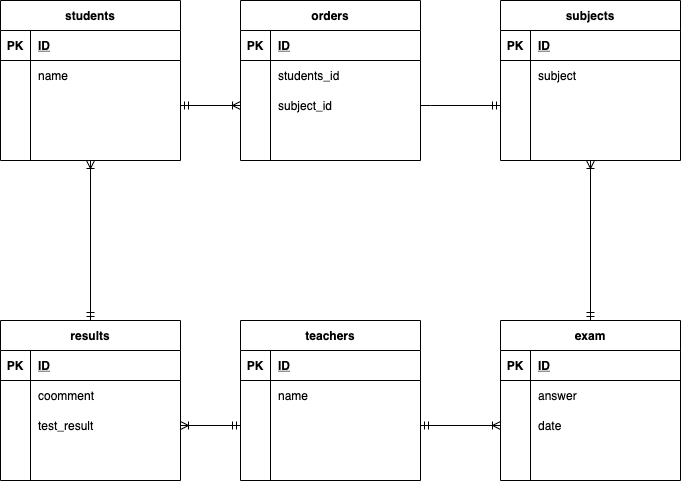

The diagram above was exported from draw.io. Its source (the exported page's mxGraphModel, read from the mxfile embedded in the PNG):
<mxGraphModel dx="1138" dy="777" grid="1" gridSize="10" guides="1" tooltips="1" connect="1" arrows="0" fold="1" page="1" pageScale="1" pageWidth="827" pageHeight="1169" math="0" shadow="0">
  <root>
    <mxCell id="0" />
    <mxCell id="1" parent="0" />
    <mxCell id="150" style="edgeStyle=orthogonalEdgeStyle;rounded=0;orthogonalLoop=1;jettySize=auto;html=1;endArrow=ERmandOne;endFill=0;entryX=0.5;entryY=0;entryDx=0;entryDy=0;" parent="1" source="81" target="135" edge="1">
      <mxGeometry relative="1" as="geometry">
        <mxPoint x="160" y="300" as="targetPoint" />
      </mxGeometry>
    </mxCell>
    <mxCell id="81" value="students" style="shape=table;startSize=30;container=1;collapsible=1;childLayout=tableLayout;fixedRows=1;rowLines=0;fontStyle=1;align=center;resizeLast=1;" parent="1" vertex="1">
      <mxGeometry x="70" y="40" width="180" height="160" as="geometry" />
    </mxCell>
    <mxCell id="82" value="" style="shape=partialRectangle;collapsible=0;dropTarget=0;pointerEvents=0;fillColor=none;top=0;left=0;bottom=1;right=0;points=[[0,0.5],[1,0.5]];portConstraint=eastwest;" parent="81" vertex="1">
      <mxGeometry y="30" width="180" height="30" as="geometry" />
    </mxCell>
    <mxCell id="83" value="PK" style="shape=partialRectangle;connectable=0;fillColor=none;top=0;left=0;bottom=0;right=0;fontStyle=1;overflow=hidden;" parent="82" vertex="1">
      <mxGeometry width="30" height="30" as="geometry" />
    </mxCell>
    <mxCell id="84" value="ID" style="shape=partialRectangle;connectable=0;fillColor=none;top=0;left=0;bottom=0;right=0;align=left;spacingLeft=6;fontStyle=5;overflow=hidden;" parent="82" vertex="1">
      <mxGeometry x="30" width="150" height="30" as="geometry" />
    </mxCell>
    <mxCell id="85" value="" style="shape=partialRectangle;collapsible=0;dropTarget=0;pointerEvents=0;fillColor=none;top=0;left=0;bottom=0;right=0;points=[[0,0.5],[1,0.5]];portConstraint=eastwest;" parent="81" vertex="1">
      <mxGeometry y="60" width="180" height="30" as="geometry" />
    </mxCell>
    <mxCell id="86" value="" style="shape=partialRectangle;connectable=0;fillColor=none;top=0;left=0;bottom=0;right=0;editable=1;overflow=hidden;" parent="85" vertex="1">
      <mxGeometry width="30" height="30" as="geometry" />
    </mxCell>
    <mxCell id="87" value="name" style="shape=partialRectangle;connectable=0;fillColor=none;top=0;left=0;bottom=0;right=0;align=left;spacingLeft=6;overflow=hidden;" parent="85" vertex="1">
      <mxGeometry x="30" width="150" height="30" as="geometry" />
    </mxCell>
    <mxCell id="88" value="" style="shape=partialRectangle;collapsible=0;dropTarget=0;pointerEvents=0;fillColor=none;top=0;left=0;bottom=0;right=0;points=[[0,0.5],[1,0.5]];portConstraint=eastwest;" parent="81" vertex="1">
      <mxGeometry y="90" width="180" height="30" as="geometry" />
    </mxCell>
    <mxCell id="89" value="" style="shape=partialRectangle;connectable=0;fillColor=none;top=0;left=0;bottom=0;right=0;editable=1;overflow=hidden;" parent="88" vertex="1">
      <mxGeometry width="30" height="30" as="geometry" />
    </mxCell>
    <mxCell id="90" value="" style="shape=partialRectangle;connectable=0;fillColor=none;top=0;left=0;bottom=0;right=0;align=left;spacingLeft=6;overflow=hidden;" parent="88" vertex="1">
      <mxGeometry x="30" width="150" height="30" as="geometry" />
    </mxCell>
    <mxCell id="91" value="" style="shape=partialRectangle;collapsible=0;dropTarget=0;pointerEvents=0;fillColor=none;top=0;left=0;bottom=0;right=0;points=[[0,0.5],[1,0.5]];portConstraint=eastwest;" parent="81" vertex="1">
      <mxGeometry y="120" width="180" height="30" as="geometry" />
    </mxCell>
    <mxCell id="92" value="" style="shape=partialRectangle;connectable=0;fillColor=none;top=0;left=0;bottom=0;right=0;editable=1;overflow=hidden;" parent="91" vertex="1">
      <mxGeometry width="30" height="30" as="geometry" />
    </mxCell>
    <mxCell id="93" value="" style="shape=partialRectangle;connectable=0;fillColor=none;top=0;left=0;bottom=0;right=0;align=left;spacingLeft=6;overflow=hidden;" parent="91" vertex="1">
      <mxGeometry x="30" width="150" height="30" as="geometry" />
    </mxCell>
    <mxCell id="152" style="edgeStyle=orthogonalEdgeStyle;rounded=0;orthogonalLoop=1;jettySize=auto;html=1;entryX=0.5;entryY=1;entryDx=0;entryDy=0;endArrow=ERoneToMany;endFill=0;" parent="1" source="135" target="81" edge="1">
      <mxGeometry relative="1" as="geometry" />
    </mxCell>
    <mxCell id="135" value="results" style="shape=table;startSize=30;container=1;collapsible=1;childLayout=tableLayout;fixedRows=1;rowLines=0;fontStyle=1;align=center;resizeLast=1;" parent="1" vertex="1">
      <mxGeometry x="70" y="360" width="180" height="160" as="geometry" />
    </mxCell>
    <mxCell id="136" value="" style="shape=partialRectangle;collapsible=0;dropTarget=0;pointerEvents=0;fillColor=none;top=0;left=0;bottom=1;right=0;points=[[0,0.5],[1,0.5]];portConstraint=eastwest;" parent="135" vertex="1">
      <mxGeometry y="30" width="180" height="30" as="geometry" />
    </mxCell>
    <mxCell id="137" value="PK" style="shape=partialRectangle;connectable=0;fillColor=none;top=0;left=0;bottom=0;right=0;fontStyle=1;overflow=hidden;" parent="136" vertex="1">
      <mxGeometry width="30" height="30" as="geometry" />
    </mxCell>
    <mxCell id="138" value="ID" style="shape=partialRectangle;connectable=0;fillColor=none;top=0;left=0;bottom=0;right=0;align=left;spacingLeft=6;fontStyle=5;overflow=hidden;" parent="136" vertex="1">
      <mxGeometry x="30" width="150" height="30" as="geometry" />
    </mxCell>
    <mxCell id="139" value="" style="shape=partialRectangle;collapsible=0;dropTarget=0;pointerEvents=0;fillColor=none;top=0;left=0;bottom=0;right=0;points=[[0,0.5],[1,0.5]];portConstraint=eastwest;" parent="135" vertex="1">
      <mxGeometry y="60" width="180" height="30" as="geometry" />
    </mxCell>
    <mxCell id="140" value="" style="shape=partialRectangle;connectable=0;fillColor=none;top=0;left=0;bottom=0;right=0;editable=1;overflow=hidden;" parent="139" vertex="1">
      <mxGeometry width="30" height="30" as="geometry" />
    </mxCell>
    <mxCell id="141" value="coomment" style="shape=partialRectangle;connectable=0;fillColor=none;top=0;left=0;bottom=0;right=0;align=left;spacingLeft=6;overflow=hidden;" parent="139" vertex="1">
      <mxGeometry x="30" width="150" height="30" as="geometry" />
    </mxCell>
    <mxCell id="142" value="" style="shape=partialRectangle;collapsible=0;dropTarget=0;pointerEvents=0;fillColor=none;top=0;left=0;bottom=0;right=0;points=[[0,0.5],[1,0.5]];portConstraint=eastwest;" parent="135" vertex="1">
      <mxGeometry y="90" width="180" height="30" as="geometry" />
    </mxCell>
    <mxCell id="143" value="" style="shape=partialRectangle;connectable=0;fillColor=none;top=0;left=0;bottom=0;right=0;editable=1;overflow=hidden;" parent="142" vertex="1">
      <mxGeometry width="30" height="30" as="geometry" />
    </mxCell>
    <mxCell id="144" value="test_result" style="shape=partialRectangle;connectable=0;fillColor=none;top=0;left=0;bottom=0;right=0;align=left;spacingLeft=6;overflow=hidden;" parent="142" vertex="1">
      <mxGeometry x="30" width="150" height="30" as="geometry" />
    </mxCell>
    <mxCell id="145" value="" style="shape=partialRectangle;collapsible=0;dropTarget=0;pointerEvents=0;fillColor=none;top=0;left=0;bottom=0;right=0;points=[[0,0.5],[1,0.5]];portConstraint=eastwest;" parent="135" vertex="1">
      <mxGeometry y="120" width="180" height="30" as="geometry" />
    </mxCell>
    <mxCell id="146" value="" style="shape=partialRectangle;connectable=0;fillColor=none;top=0;left=0;bottom=0;right=0;editable=1;overflow=hidden;" parent="145" vertex="1">
      <mxGeometry width="30" height="30" as="geometry" />
    </mxCell>
    <mxCell id="147" value="" style="shape=partialRectangle;connectable=0;fillColor=none;top=0;left=0;bottom=0;right=0;align=left;spacingLeft=6;overflow=hidden;" parent="145" vertex="1">
      <mxGeometry x="30" width="150" height="30" as="geometry" />
    </mxCell>
    <mxCell id="162" value="exam" style="shape=table;startSize=30;container=1;collapsible=1;childLayout=tableLayout;fixedRows=1;rowLines=0;fontStyle=1;align=center;resizeLast=1;" parent="1" vertex="1">
      <mxGeometry x="570" y="360" width="180" height="160" as="geometry" />
    </mxCell>
    <mxCell id="163" value="" style="shape=partialRectangle;collapsible=0;dropTarget=0;pointerEvents=0;fillColor=none;top=0;left=0;bottom=1;right=0;points=[[0,0.5],[1,0.5]];portConstraint=eastwest;" parent="162" vertex="1">
      <mxGeometry y="30" width="180" height="30" as="geometry" />
    </mxCell>
    <mxCell id="164" value="PK" style="shape=partialRectangle;connectable=0;fillColor=none;top=0;left=0;bottom=0;right=0;fontStyle=1;overflow=hidden;" parent="163" vertex="1">
      <mxGeometry width="30" height="30" as="geometry" />
    </mxCell>
    <mxCell id="165" value="ID" style="shape=partialRectangle;connectable=0;fillColor=none;top=0;left=0;bottom=0;right=0;align=left;spacingLeft=6;fontStyle=5;overflow=hidden;" parent="163" vertex="1">
      <mxGeometry x="30" width="150" height="30" as="geometry" />
    </mxCell>
    <mxCell id="166" value="" style="shape=partialRectangle;collapsible=0;dropTarget=0;pointerEvents=0;fillColor=none;top=0;left=0;bottom=0;right=0;points=[[0,0.5],[1,0.5]];portConstraint=eastwest;" parent="162" vertex="1">
      <mxGeometry y="60" width="180" height="30" as="geometry" />
    </mxCell>
    <mxCell id="167" value="" style="shape=partialRectangle;connectable=0;fillColor=none;top=0;left=0;bottom=0;right=0;editable=1;overflow=hidden;" parent="166" vertex="1">
      <mxGeometry width="30" height="30" as="geometry" />
    </mxCell>
    <mxCell id="168" value="answer" style="shape=partialRectangle;connectable=0;fillColor=none;top=0;left=0;bottom=0;right=0;align=left;spacingLeft=6;overflow=hidden;" parent="166" vertex="1">
      <mxGeometry x="30" width="150" height="30" as="geometry" />
    </mxCell>
    <mxCell id="169" value="" style="shape=partialRectangle;collapsible=0;dropTarget=0;pointerEvents=0;fillColor=none;top=0;left=0;bottom=0;right=0;points=[[0,0.5],[1,0.5]];portConstraint=eastwest;" parent="162" vertex="1">
      <mxGeometry y="90" width="180" height="30" as="geometry" />
    </mxCell>
    <mxCell id="170" value="" style="shape=partialRectangle;connectable=0;fillColor=none;top=0;left=0;bottom=0;right=0;editable=1;overflow=hidden;" parent="169" vertex="1">
      <mxGeometry width="30" height="30" as="geometry" />
    </mxCell>
    <mxCell id="171" value="date" style="shape=partialRectangle;connectable=0;fillColor=none;top=0;left=0;bottom=0;right=0;align=left;spacingLeft=6;overflow=hidden;" parent="169" vertex="1">
      <mxGeometry x="30" width="150" height="30" as="geometry" />
    </mxCell>
    <mxCell id="172" value="" style="shape=partialRectangle;collapsible=0;dropTarget=0;pointerEvents=0;fillColor=none;top=0;left=0;bottom=0;right=0;points=[[0,0.5],[1,0.5]];portConstraint=eastwest;" parent="162" vertex="1">
      <mxGeometry y="120" width="180" height="30" as="geometry" />
    </mxCell>
    <mxCell id="173" value="" style="shape=partialRectangle;connectable=0;fillColor=none;top=0;left=0;bottom=0;right=0;editable=1;overflow=hidden;" parent="172" vertex="1">
      <mxGeometry width="30" height="30" as="geometry" />
    </mxCell>
    <mxCell id="174" value="" style="shape=partialRectangle;connectable=0;fillColor=none;top=0;left=0;bottom=0;right=0;align=left;spacingLeft=6;overflow=hidden;" parent="172" vertex="1">
      <mxGeometry x="30" width="150" height="30" as="geometry" />
    </mxCell>
    <mxCell id="180" value="orders" style="shape=table;startSize=30;container=1;collapsible=1;childLayout=tableLayout;fixedRows=1;rowLines=0;fontStyle=1;align=center;resizeLast=1;" parent="1" vertex="1">
      <mxGeometry x="310" y="40" width="180" height="160" as="geometry" />
    </mxCell>
    <mxCell id="181" value="" style="shape=partialRectangle;collapsible=0;dropTarget=0;pointerEvents=0;fillColor=none;top=0;left=0;bottom=1;right=0;points=[[0,0.5],[1,0.5]];portConstraint=eastwest;" parent="180" vertex="1">
      <mxGeometry y="30" width="180" height="30" as="geometry" />
    </mxCell>
    <mxCell id="182" value="PK" style="shape=partialRectangle;connectable=0;fillColor=none;top=0;left=0;bottom=0;right=0;fontStyle=1;overflow=hidden;" parent="181" vertex="1">
      <mxGeometry width="30" height="30" as="geometry" />
    </mxCell>
    <mxCell id="183" value="ID" style="shape=partialRectangle;connectable=0;fillColor=none;top=0;left=0;bottom=0;right=0;align=left;spacingLeft=6;fontStyle=5;overflow=hidden;" parent="181" vertex="1">
      <mxGeometry x="30" width="150" height="30" as="geometry" />
    </mxCell>
    <mxCell id="184" value="" style="shape=partialRectangle;collapsible=0;dropTarget=0;pointerEvents=0;fillColor=none;top=0;left=0;bottom=0;right=0;points=[[0,0.5],[1,0.5]];portConstraint=eastwest;" parent="180" vertex="1">
      <mxGeometry y="60" width="180" height="30" as="geometry" />
    </mxCell>
    <mxCell id="185" value="" style="shape=partialRectangle;connectable=0;fillColor=none;top=0;left=0;bottom=0;right=0;editable=1;overflow=hidden;" parent="184" vertex="1">
      <mxGeometry width="30" height="30" as="geometry" />
    </mxCell>
    <mxCell id="186" value="students_id" style="shape=partialRectangle;connectable=0;fillColor=none;top=0;left=0;bottom=0;right=0;align=left;spacingLeft=6;overflow=hidden;" parent="184" vertex="1">
      <mxGeometry x="30" width="150" height="30" as="geometry" />
    </mxCell>
    <mxCell id="187" value="" style="shape=partialRectangle;collapsible=0;dropTarget=0;pointerEvents=0;fillColor=none;top=0;left=0;bottom=0;right=0;points=[[0,0.5],[1,0.5]];portConstraint=eastwest;" parent="180" vertex="1">
      <mxGeometry y="90" width="180" height="30" as="geometry" />
    </mxCell>
    <mxCell id="188" value="" style="shape=partialRectangle;connectable=0;fillColor=none;top=0;left=0;bottom=0;right=0;editable=1;overflow=hidden;" parent="187" vertex="1">
      <mxGeometry width="30" height="30" as="geometry" />
    </mxCell>
    <mxCell id="189" value="subject_id" style="shape=partialRectangle;connectable=0;fillColor=none;top=0;left=0;bottom=0;right=0;align=left;spacingLeft=6;overflow=hidden;" parent="187" vertex="1">
      <mxGeometry x="30" width="150" height="30" as="geometry" />
    </mxCell>
    <mxCell id="190" value="" style="shape=partialRectangle;collapsible=0;dropTarget=0;pointerEvents=0;fillColor=none;top=0;left=0;bottom=0;right=0;points=[[0,0.5],[1,0.5]];portConstraint=eastwest;" parent="180" vertex="1">
      <mxGeometry y="120" width="180" height="30" as="geometry" />
    </mxCell>
    <mxCell id="191" value="" style="shape=partialRectangle;connectable=0;fillColor=none;top=0;left=0;bottom=0;right=0;editable=1;overflow=hidden;" parent="190" vertex="1">
      <mxGeometry width="30" height="30" as="geometry" />
    </mxCell>
    <mxCell id="192" value="" style="shape=partialRectangle;connectable=0;fillColor=none;top=0;left=0;bottom=0;right=0;align=left;spacingLeft=6;overflow=hidden;" parent="190" vertex="1">
      <mxGeometry x="30" width="150" height="30" as="geometry" />
    </mxCell>
    <mxCell id="194" style="edgeStyle=orthogonalEdgeStyle;rounded=0;orthogonalLoop=1;jettySize=auto;html=1;entryX=0;entryY=0.5;entryDx=0;entryDy=0;endArrow=ERoneToMany;endFill=0;" parent="1" source="88" target="187" edge="1">
      <mxGeometry relative="1" as="geometry" />
    </mxCell>
    <mxCell id="196" style="edgeStyle=orthogonalEdgeStyle;rounded=0;orthogonalLoop=1;jettySize=auto;html=1;endArrow=ERmandOne;endFill=0;" parent="1" source="187" target="88" edge="1">
      <mxGeometry relative="1" as="geometry" />
    </mxCell>
    <mxCell id="200" value="teachers" style="shape=table;startSize=30;container=1;collapsible=1;childLayout=tableLayout;fixedRows=1;rowLines=0;fontStyle=1;align=center;resizeLast=1;" vertex="1" parent="1">
      <mxGeometry x="310" y="360" width="180" height="160" as="geometry" />
    </mxCell>
    <mxCell id="201" value="" style="shape=partialRectangle;collapsible=0;dropTarget=0;pointerEvents=0;fillColor=none;top=0;left=0;bottom=1;right=0;points=[[0,0.5],[1,0.5]];portConstraint=eastwest;" vertex="1" parent="200">
      <mxGeometry y="30" width="180" height="30" as="geometry" />
    </mxCell>
    <mxCell id="202" value="PK" style="shape=partialRectangle;connectable=0;fillColor=none;top=0;left=0;bottom=0;right=0;fontStyle=1;overflow=hidden;" vertex="1" parent="201">
      <mxGeometry width="30" height="30" as="geometry" />
    </mxCell>
    <mxCell id="203" value="ID" style="shape=partialRectangle;connectable=0;fillColor=none;top=0;left=0;bottom=0;right=0;align=left;spacingLeft=6;fontStyle=5;overflow=hidden;" vertex="1" parent="201">
      <mxGeometry x="30" width="150" height="30" as="geometry" />
    </mxCell>
    <mxCell id="204" value="" style="shape=partialRectangle;collapsible=0;dropTarget=0;pointerEvents=0;fillColor=none;top=0;left=0;bottom=0;right=0;points=[[0,0.5],[1,0.5]];portConstraint=eastwest;" vertex="1" parent="200">
      <mxGeometry y="60" width="180" height="30" as="geometry" />
    </mxCell>
    <mxCell id="205" value="" style="shape=partialRectangle;connectable=0;fillColor=none;top=0;left=0;bottom=0;right=0;editable=1;overflow=hidden;" vertex="1" parent="204">
      <mxGeometry width="30" height="30" as="geometry" />
    </mxCell>
    <mxCell id="206" value="name" style="shape=partialRectangle;connectable=0;fillColor=none;top=0;left=0;bottom=0;right=0;align=left;spacingLeft=6;overflow=hidden;" vertex="1" parent="204">
      <mxGeometry x="30" width="150" height="30" as="geometry" />
    </mxCell>
    <mxCell id="207" value="" style="shape=partialRectangle;collapsible=0;dropTarget=0;pointerEvents=0;fillColor=none;top=0;left=0;bottom=0;right=0;points=[[0,0.5],[1,0.5]];portConstraint=eastwest;" vertex="1" parent="200">
      <mxGeometry y="90" width="180" height="30" as="geometry" />
    </mxCell>
    <mxCell id="208" value="" style="shape=partialRectangle;connectable=0;fillColor=none;top=0;left=0;bottom=0;right=0;editable=1;overflow=hidden;" vertex="1" parent="207">
      <mxGeometry width="30" height="30" as="geometry" />
    </mxCell>
    <mxCell id="209" value="" style="shape=partialRectangle;connectable=0;fillColor=none;top=0;left=0;bottom=0;right=0;align=left;spacingLeft=6;overflow=hidden;" vertex="1" parent="207">
      <mxGeometry x="30" width="150" height="30" as="geometry" />
    </mxCell>
    <mxCell id="210" value="" style="shape=partialRectangle;collapsible=0;dropTarget=0;pointerEvents=0;fillColor=none;top=0;left=0;bottom=0;right=0;points=[[0,0.5],[1,0.5]];portConstraint=eastwest;" vertex="1" parent="200">
      <mxGeometry y="120" width="180" height="30" as="geometry" />
    </mxCell>
    <mxCell id="211" value="" style="shape=partialRectangle;connectable=0;fillColor=none;top=0;left=0;bottom=0;right=0;editable=1;overflow=hidden;" vertex="1" parent="210">
      <mxGeometry width="30" height="30" as="geometry" />
    </mxCell>
    <mxCell id="212" value="" style="shape=partialRectangle;connectable=0;fillColor=none;top=0;left=0;bottom=0;right=0;align=left;spacingLeft=6;overflow=hidden;" vertex="1" parent="210">
      <mxGeometry x="30" width="150" height="30" as="geometry" />
    </mxCell>
    <mxCell id="213" value="subjects" style="shape=table;startSize=30;container=1;collapsible=1;childLayout=tableLayout;fixedRows=1;rowLines=0;fontStyle=1;align=center;resizeLast=1;" vertex="1" parent="1">
      <mxGeometry x="570" y="40" width="180" height="160" as="geometry" />
    </mxCell>
    <mxCell id="214" value="" style="shape=partialRectangle;collapsible=0;dropTarget=0;pointerEvents=0;fillColor=none;top=0;left=0;bottom=1;right=0;points=[[0,0.5],[1,0.5]];portConstraint=eastwest;" vertex="1" parent="213">
      <mxGeometry y="30" width="180" height="30" as="geometry" />
    </mxCell>
    <mxCell id="215" value="PK" style="shape=partialRectangle;connectable=0;fillColor=none;top=0;left=0;bottom=0;right=0;fontStyle=1;overflow=hidden;" vertex="1" parent="214">
      <mxGeometry width="30" height="30" as="geometry" />
    </mxCell>
    <mxCell id="216" value="ID" style="shape=partialRectangle;connectable=0;fillColor=none;top=0;left=0;bottom=0;right=0;align=left;spacingLeft=6;fontStyle=5;overflow=hidden;" vertex="1" parent="214">
      <mxGeometry x="30" width="150" height="30" as="geometry" />
    </mxCell>
    <mxCell id="217" value="" style="shape=partialRectangle;collapsible=0;dropTarget=0;pointerEvents=0;fillColor=none;top=0;left=0;bottom=0;right=0;points=[[0,0.5],[1,0.5]];portConstraint=eastwest;" vertex="1" parent="213">
      <mxGeometry y="60" width="180" height="30" as="geometry" />
    </mxCell>
    <mxCell id="218" value="" style="shape=partialRectangle;connectable=0;fillColor=none;top=0;left=0;bottom=0;right=0;editable=1;overflow=hidden;" vertex="1" parent="217">
      <mxGeometry width="30" height="30" as="geometry" />
    </mxCell>
    <mxCell id="219" value="subject" style="shape=partialRectangle;connectable=0;fillColor=none;top=0;left=0;bottom=0;right=0;align=left;spacingLeft=6;overflow=hidden;" vertex="1" parent="217">
      <mxGeometry x="30" width="150" height="30" as="geometry" />
    </mxCell>
    <mxCell id="220" value="" style="shape=partialRectangle;collapsible=0;dropTarget=0;pointerEvents=0;fillColor=none;top=0;left=0;bottom=0;right=0;points=[[0,0.5],[1,0.5]];portConstraint=eastwest;" vertex="1" parent="213">
      <mxGeometry y="90" width="180" height="30" as="geometry" />
    </mxCell>
    <mxCell id="221" value="" style="shape=partialRectangle;connectable=0;fillColor=none;top=0;left=0;bottom=0;right=0;editable=1;overflow=hidden;" vertex="1" parent="220">
      <mxGeometry width="30" height="30" as="geometry" />
    </mxCell>
    <mxCell id="222" value="" style="shape=partialRectangle;connectable=0;fillColor=none;top=0;left=0;bottom=0;right=0;align=left;spacingLeft=6;overflow=hidden;" vertex="1" parent="220">
      <mxGeometry x="30" width="150" height="30" as="geometry" />
    </mxCell>
    <mxCell id="223" value="" style="shape=partialRectangle;collapsible=0;dropTarget=0;pointerEvents=0;fillColor=none;top=0;left=0;bottom=0;right=0;points=[[0,0.5],[1,0.5]];portConstraint=eastwest;" vertex="1" parent="213">
      <mxGeometry y="120" width="180" height="30" as="geometry" />
    </mxCell>
    <mxCell id="224" value="" style="shape=partialRectangle;connectable=0;fillColor=none;top=0;left=0;bottom=0;right=0;editable=1;overflow=hidden;" vertex="1" parent="223">
      <mxGeometry width="30" height="30" as="geometry" />
    </mxCell>
    <mxCell id="225" value="" style="shape=partialRectangle;connectable=0;fillColor=none;top=0;left=0;bottom=0;right=0;align=left;spacingLeft=6;overflow=hidden;" vertex="1" parent="223">
      <mxGeometry x="30" width="150" height="30" as="geometry" />
    </mxCell>
    <mxCell id="226" style="edgeStyle=orthogonalEdgeStyle;rounded=0;orthogonalLoop=1;jettySize=auto;html=1;exitX=1;exitY=0.5;exitDx=0;exitDy=0;entryX=0;entryY=0.5;entryDx=0;entryDy=0;endArrow=ERmandOne;endFill=0;" edge="1" parent="1" source="187" target="220">
      <mxGeometry relative="1" as="geometry">
        <Array as="points">
          <mxPoint x="500" y="145" />
          <mxPoint x="500" y="145" />
        </Array>
      </mxGeometry>
    </mxCell>
    <mxCell id="227" value="" style="endArrow=ERmandOne;html=1;rounded=0;exitX=1;exitY=0.5;exitDx=0;exitDy=0;entryX=0;entryY=0.5;entryDx=0;entryDy=0;endFill=0;" edge="1" parent="1" source="142" target="207">
      <mxGeometry relative="1" as="geometry">
        <mxPoint x="330" y="400" as="sourcePoint" />
        <mxPoint x="490" y="400" as="targetPoint" />
        <Array as="points" />
      </mxGeometry>
    </mxCell>
    <mxCell id="228" value="" style="endArrow=ERoneToMany;html=1;rounded=0;entryX=1;entryY=0.5;entryDx=0;entryDy=0;endFill=0;" edge="1" parent="1" target="142">
      <mxGeometry relative="1" as="geometry">
        <mxPoint x="310" y="465" as="sourcePoint" />
        <mxPoint x="270" y="410" as="targetPoint" />
      </mxGeometry>
    </mxCell>
    <mxCell id="229" value="" style="endArrow=ERoneToMany;html=1;rounded=0;entryX=0;entryY=0.5;entryDx=0;entryDy=0;exitX=1;exitY=0.5;exitDx=0;exitDy=0;endFill=0;" edge="1" parent="1" source="207" target="169">
      <mxGeometry relative="1" as="geometry">
        <mxPoint x="330" y="400" as="sourcePoint" />
        <mxPoint x="490" y="400" as="targetPoint" />
      </mxGeometry>
    </mxCell>
    <mxCell id="230" value="" style="endArrow=ERmandOne;html=1;rounded=0;entryX=1;entryY=0.5;entryDx=0;entryDy=0;endFill=0;" edge="1" parent="1" target="207">
      <mxGeometry relative="1" as="geometry">
        <mxPoint x="570" y="465" as="sourcePoint" />
        <mxPoint x="490" y="400" as="targetPoint" />
      </mxGeometry>
    </mxCell>
    <mxCell id="231" value="" style="endArrow=ERoneToMany;html=1;rounded=0;entryX=0.5;entryY=1;entryDx=0;entryDy=0;exitX=0.5;exitY=0;exitDx=0;exitDy=0;endFill=0;" edge="1" parent="1" source="162" target="213">
      <mxGeometry relative="1" as="geometry">
        <mxPoint x="660" y="350" as="sourcePoint" />
        <mxPoint x="490" y="400" as="targetPoint" />
      </mxGeometry>
    </mxCell>
    <mxCell id="232" value="" style="endArrow=ERmandOne;html=1;rounded=0;entryX=0.5;entryY=0;entryDx=0;entryDy=0;endFill=0;" edge="1" parent="1" target="162">
      <mxGeometry relative="1" as="geometry">
        <mxPoint x="660" y="200" as="sourcePoint" />
        <mxPoint x="490" y="400" as="targetPoint" />
      </mxGeometry>
    </mxCell>
  </root>
</mxGraphModel>